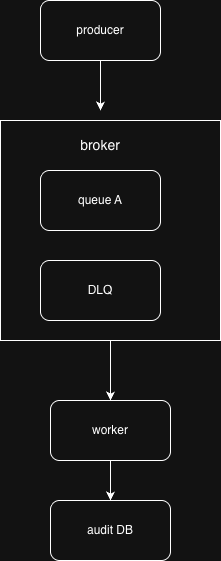

The diagram above was exported from draw.io. Its source (the exported page's mxGraphModel, read from the mxfile embedded in the PNG):
<mxGraphModel dx="557" dy="763" grid="1" gridSize="10" guides="1" tooltips="1" connect="1" arrows="1" fold="1" page="1" pageScale="1" pageWidth="3300" pageHeight="4681" math="0" shadow="0">
  <root>
    <mxCell id="0" />
    <mxCell id="1" parent="0" />
    <mxCell id="IoJ8meEyq0Tb9Uq535uc-3" edge="1" parent="1" source="IoJ8meEyq0Tb9Uq535uc-1" style="edgeStyle=orthogonalEdgeStyle;rounded=0;orthogonalLoop=1;jettySize=auto;html=1;">
      <mxGeometry relative="1" as="geometry">
        <mxPoint x="450" y="280" as="targetPoint" />
      </mxGeometry>
    </mxCell>
    <mxCell id="IoJ8meEyq0Tb9Uq535uc-1" parent="1" style="rounded=1;whiteSpace=wrap;html=1;" value="producer" vertex="1">
      <mxGeometry height="60" width="120" x="390" y="170" as="geometry" />
    </mxCell>
    <mxCell id="IoJ8meEyq0Tb9Uq535uc-9" edge="1" parent="1" source="IoJ8meEyq0Tb9Uq535uc-2" style="edgeStyle=orthogonalEdgeStyle;rounded=0;orthogonalLoop=1;jettySize=auto;html=1;entryX=0.5;entryY=0;entryDx=0;entryDy=0;" target="IoJ8meEyq0Tb9Uq535uc-7">
      <mxGeometry relative="1" as="geometry" />
    </mxCell>
    <mxCell id="IoJ8meEyq0Tb9Uq535uc-2" parent="1" style="whiteSpace=wrap;html=1;aspect=fixed;" value="" vertex="1">
      <mxGeometry height="220" width="220" x="350" y="290" as="geometry" />
    </mxCell>
    <mxCell id="IoJ8meEyq0Tb9Uq535uc-4" parent="1" style="text;html=1;whiteSpace=wrap;strokeColor=none;fillColor=none;align=center;verticalAlign=middle;rounded=0;" value="&lt;font style=&quot;font-size: 14px;&quot;&gt;broker&lt;/font&gt;" vertex="1">
      <mxGeometry height="30" width="60" x="420" y="300" as="geometry" />
    </mxCell>
    <mxCell id="IoJ8meEyq0Tb9Uq535uc-5" parent="1" style="rounded=1;whiteSpace=wrap;html=1;" value="queue A" vertex="1">
      <mxGeometry height="60" width="120" x="390" y="340" as="geometry" />
    </mxCell>
    <mxCell id="IoJ8meEyq0Tb9Uq535uc-6" parent="1" style="rounded=1;whiteSpace=wrap;html=1;" value="DLQ" vertex="1">
      <mxGeometry height="60" width="120" x="390" y="430" as="geometry" />
    </mxCell>
    <mxCell id="IoJ8meEyq0Tb9Uq535uc-11" edge="1" parent="1" source="IoJ8meEyq0Tb9Uq535uc-7" style="edgeStyle=orthogonalEdgeStyle;rounded=0;orthogonalLoop=1;jettySize=auto;html=1;" target="IoJ8meEyq0Tb9Uq535uc-10" value="">
      <mxGeometry relative="1" as="geometry" />
    </mxCell>
    <mxCell id="IoJ8meEyq0Tb9Uq535uc-7" parent="1" style="rounded=1;whiteSpace=wrap;html=1;" value="worker" vertex="1">
      <mxGeometry height="60" width="120" x="400" y="570" as="geometry" />
    </mxCell>
    <mxCell id="IoJ8meEyq0Tb9Uq535uc-10" parent="1" style="rounded=1;whiteSpace=wrap;html=1;" value="audit DB" vertex="1">
      <mxGeometry height="60" width="120" x="400" y="670" as="geometry" />
    </mxCell>
  </root>
</mxGraphModel>